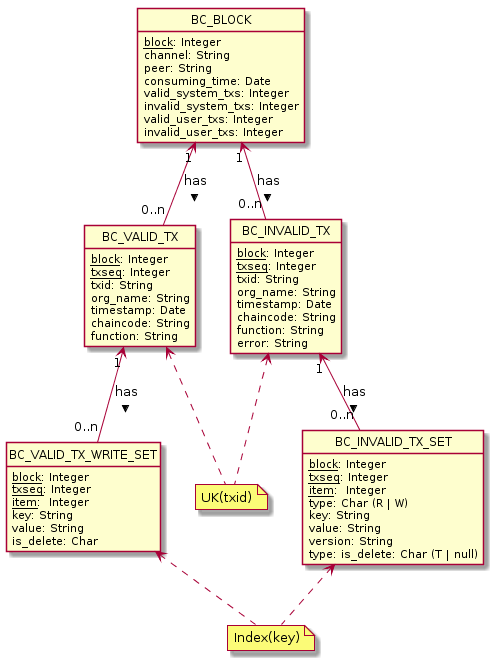

The diagram above was rendered by PlantUML. Its source (embedded in the PNG):
@startuml

hide circle
hide methods

class BC_BLOCK { 
	  <u>block</u>: Integer
      channel: String
	  peer: String
	  consuming_time: Date
	  valid_system_txs: Integer
	  invalid_system_txs: Integer
	  valid_user_txs: Integer
	  invalid_user_txs: Integer
} 

class BC_VALID_TX { 
	  <u>block</u>: Integer 
	  <u>txseq</u>: Integer 
	  txid: String  
	  org_name: String  
	  timestamp: Date    
	  chaincode: String  
	  function: String  
} 

class BC_INVALID_TX { 
      <u>block</u>: Integer 
	  <u>txseq</u>: Integer 
	  txid: String  
	  org_name: String  
	  timestamp: Date    
	  chaincode: String  
	  function: String  
	  error: String  
	  } 
 
class BC_VALID_TX_WRITE_SET { 
      <u>block</u>: Integer 
	  <u>txseq</u>: Integer 
	  <u>item</u>:  Integer 
	  key: String  
	  value: String  
	  is_delete: Char    
} 

class BC_INVALID_TX_SET { 
      <u>block</u>: Integer 
	  <u>txseq</u>: Integer 
	  <u>item</u>:  Integer 
	  {field} type: Char (R | W)   
	  key: String  
	  value: String  
	  version: String  
	  {field} type: is_delete: Char (T | null)    
}

BC_VALID_TX --[hidden]right> BC_INVALID_TX 

BC_VALID_TX "0..n" --up> "1" BC_BLOCK : < has
BC_INVALID_TX "0..n" --up> "1" BC_BLOCK : < has
BC_INVALID_TX_SET "0..n" --up> "1" BC_INVALID_TX : < has
BC_VALID_TX_WRITE_SET "0..n" --up> "1" BC_VALID_TX : < has

note "UK(txid)" as NOTE_UK_TXID
NOTE_UK_TXID ..up> BC_VALID_TX
NOTE_UK_TXID ..up> BC_INVALID_TX

note "Index(key)" as NOTE_INDEX_KEY
NOTE_INDEX_KEY ..up> BC_VALID_TX_WRITE_SET
NOTE_INDEX_KEY ..up> BC_INVALID_TX_SET
@enduml